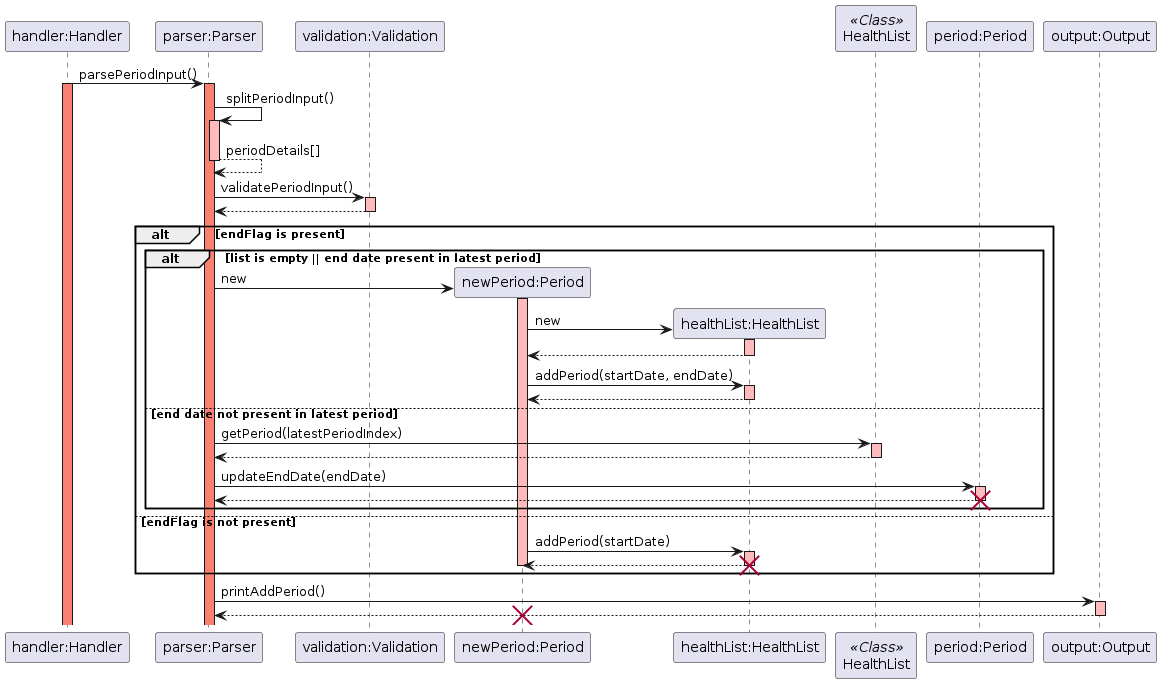

The diagram above was rendered by PlantUML. Its source (embedded in the PNG):
@startuml
skinparam sequenceReferenceBackgroundColor lightblue
participant "handler:Handler" as Handler
participant "parser:Parser" as Parser
participant "validation:Validation" as Validation
participant "newPeriod:Period" as Period
participant "healthList:HealthList" as HealthList
participant HealthList as HealthList1 << Class >>

Handler -> Parser: parsePeriodInput()
activate Handler #salmon
activate Parser #salmon

Parser -> Parser: splitPeriodInput()
activate Parser #FFBBBB
Parser --> Parser: periodDetails[]
deactivate Parser #FFBBBB

Parser -> Validation: validatePeriodInput()
activate Validation #FFBBBB
Validation --> Parser:
deactivate Validation

alt endFlag is present
    alt list is empty || end date present in latest period
    Parser -> Period **: new
    activate Period #FFBBBB
    Period -> HealthList **: new
    activate HealthList #FFBBBB
    HealthList --> Period:
    deactivate HealthList #FFBBBB

    Period -> HealthList: addPeriod(startDate, endDate)
    activate HealthList #FFBBBB
    HealthList --> Period:
    deactivate HealthList #FFBBBB


    else end date not present in latest period
    Parser -> HealthList1: getPeriod(latestPeriodIndex)
    activate HealthList1 #FFBBBB

    HealthList1 --> Parser:
    deactivate HealthList1 #FFBBBB
    Parser -> "period:Period": updateEndDate(endDate)
    activate "period:Period" #FFBBBB
    "period:Period" --> Parser:
    deactivate HealthList1 #FFBBBB
    deactivate "period:Period" #FFBBBB
    destroy "period:Period"
    end

else endFlag is not present

    activate Period #FFBBBB
    Period -> HealthList: addPeriod(startDate)
    activate HealthList #FFBBBB
    HealthList --> Period:
    deactivate HealthList #FFBBBB
    deactivate Period #FFBBBB
    destroy HealthList

end
Parser -> "output:Output": printAddPeriod()
activate "output:Output" #FFBBBB
"output:Output" --> Parser:
deactivate  "output:Output"
destroy Period
@enduml